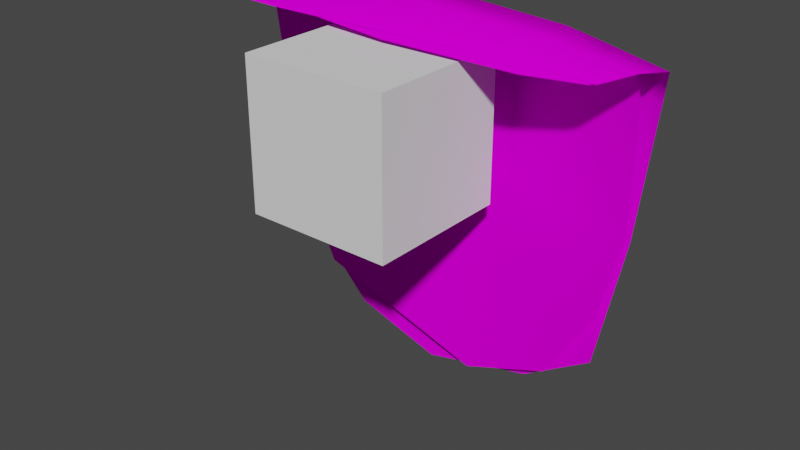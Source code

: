 # Source: prop-ivy.blend  (saved by Blender 3.6.11; exported with 4.5.12 LTS)
import bpy
from mathutils import Matrix  # noqa: F401  (used for matrix-valued properties, if any)

bpy.ops.wm.read_factory_settings(use_empty=True)
scene = bpy.context.scene
scene.name = 'Scene'

# ---- collections
col_collection = bpy.data.collections.new('Collection'); scene.collection.children.link(col_collection)

# ---- images (referenced by path relative to the original .blend; pixels are not part of the script)
import os
ASSET_DIR = os.environ.get("B2B_ASSET_DIR", "")  # directory of the original .blend (textures are referenced by path, not embedded)
HERE = os.path.dirname(os.path.abspath(__file__))  # packed textures are extracted next to this script under _unpacked/

def load_image(name, relpath, width, height, colorspace="sRGB"):
    """Load a texture the original file referenced (path relative to the .blend, or extracted next to this script)."""
    p = next((c for c in (os.path.join(HERE, relpath), os.path.join(ASSET_DIR, relpath)) if relpath and os.path.exists(c)), "")
    if p:
        img = bpy.data.images.load(p, check_existing=True)
        img.name = name
    else:  # same state as the original file: an image datablock whose file is absent (Cycles renders it pink)
        img = bpy.data.images.new(name, width, height)
        img.source = "FILE"
        img.filepath = "//" + (relpath or name)
    img.colorspace_settings.name = colorspace
    return img
img_leaves_ivy_hanging_png = load_image('leaves-ivy-hanging.png', 'leaves-ivy-hanging.png', 1024, 1024, 'sRGB')

# ---- materials (node trees are filled in below, after node groups)
mat_ivy = bpy.data.materials.new('ivy')
mat_ivy.alpha_threshold = 0.4177
mat_ivy.roughness = 0.5
mat_ivy.line_color = (0.0, 0.0, 0.0, 1.0)

# ---- material node trees
mat_ivy.use_nodes = True; mat_ivy.node_tree.nodes.clear()
_N = mat_ivy.node_tree.nodes; _L = mat_ivy.node_tree.links
n0 = _N.new('ShaderNodeOutputMaterial'); n0.name = 'Material Output'; n0.location = (300, 300)
n1 = _N.new('ShaderNodeBsdfPrincipled'); n1.name = 'Principled BSDF'; n1.location = (10, 300)
n1.distribution = 'GGX'
n1.subsurface_method = 'RANDOM_WALK_SKIN'
n1.inputs[2].default_value = 1.0
n1.inputs[3].default_value = 1.45
n1.inputs[13].default_value = 0.0
n1.inputs[27].default_value = (0.0, 0.0, 0.0, 1.0)
n1.inputs[28].default_value = 1.0
n2 = _N.new('ShaderNodeTexImage'); n2.name = 'Image Texture'; n2.location = (-280, 280)
n2.image = img_leaves_ivy_hanging_png
n3 = _N.new('ShaderNodeTexImage'); n3.name = 'Image Texture.001'; n3.location = (-280, -120)
n3.image = img_leaves_ivy_hanging_png
_L.new(n1.outputs[0], n0.inputs[0])
_L.new(n2.outputs[0], n1.inputs[0])
_L.new(n3.outputs[1], n1.inputs[4])
n0.is_active_output = True

# ---- world
world_world = bpy.data.worlds.new('World'); scene.world = world_world
world_world.use_nodes = True; world_world.node_tree.nodes.clear()
_N = world_world.node_tree.nodes; _L = world_world.node_tree.links
n0 = _N.new('ShaderNodeOutputWorld'); n0.name = 'World Output'; n0.location = (300, 300)
n1 = _N.new('ShaderNodeBackground'); n1.name = 'Background'; n1.location = (10, 300)
n1.inputs[0].default_value = (0.05088, 0.05088, 0.05088, 1.0)
_L.new(n1.outputs[0], n0.inputs[0])
n0.is_active_output = True
world_world.color = (0.05088, 0.05088, 0.05088)
world_world.use_sun_shadow = False
world_world.sun_shadow_jitter_overblur = 0.0

# ---- meshes
me_plane = bpy.data.meshes.new('Plane')
me_plane.from_pydata([(2.325, 0.4157, -3.947), (-2.197, 0.4473, -3.75), (2.634, -0.5685, 0.06607), (-2.499, -0.7101, 0.09972), (2.939, -0.2577, 0.1692), (2.909, 0.408, -0.3573), (2.718, 0.3776, -2.108), (-2.644, 0.44, -2.094), (-2.81, 0.443, -0.335), (-2.658, -0.3217, 0.2468), (1.307, 0.5088, -4.62), (-0.2944, 0.5564, -5.017), (-1.514, 0.4977, -4.556), (-1.819, -0.7841, 0.1201), (-0.009254, -0.7238, 0.1209), (1.796, -0.5898, 0.1142), (-1.861, 0.55, -2.147), (-0.03304, 0.621, -2.108), (1.912, 0.4821, -2.126), (-1.832, 0.625, -0.277), (-0.01659, 0.6828, -0.1199), (1.921, 0.561, -0.2343), (-1.837, -0.3246, 0.359), (-0.02462, -0.2507, 0.3929), (1.807, -0.2474, 0.3018), (-2.362, 0.2434, -2.895), (2.425, 0.2335, -3.179), (-2.625, -0.6544, 0.07567), (2.567, -0.5768, 0.05106), (-2.759, -0.3371, 0.1665), (-2.797, 0.2409, -0.3352), (-2.544, 0.2382, -1.908), (2.758, 0.1862, -1.944), (2.759, 0.2157, -0.3091), (2.712, -0.3274, 0.1377), (-1.891, 0.2709, -3.906), (0.4384, 0.4131, -4.82), (1.702, 0.3325, -4.311), (1.792, -0.7388, 0.03569), (-0.01592, -0.81, 0.06143), (-1.837, -0.7072, 0.1495), (1.786, 0.3469, -1.952), (-0.05328, 0.4782, -1.978), (-1.854, 0.2908, -1.928), (1.73, 0.4365, -0.1074), (-0.04033, 0.5527, -0.06002), (-1.79, 0.37, -0.1604), (1.809, -0.317, 0.2362), (-0.01515, -0.2828, 0.3246), (-1.853, -0.3815, 0.292), (-2.767, 0.09056, 0.1279), (2.685, 0.08993, 0.1439), (-1.834, 0.181, 0.3009), (-0.02537, 0.3371, 0.3972), (1.782, 0.2415, 0.324), (3.063, 0.1751, 0.1026), (-2.671, 0.2073, 0.1957), (1.86, 0.3409, 0.264), (-0.0271, 0.4198, 0.3711), (-1.841, 0.3264, 0.3187)], [], [(22, 9, 3, 13), (12, 1, 7, 16), (16, 7, 8, 19), (59, 56, 9, 22), (55, 57, 24, 4), (57, 58, 23, 24), (58, 59, 22, 23), (6, 18, 21, 5), (18, 17, 20, 21), (17, 16, 19, 20), (0, 10, 18, 6), (10, 11, 17, 18), (11, 12, 16, 17), (4, 24, 15, 2), (24, 23, 14, 15), (23, 22, 13, 14), (47, 34, 28, 38), (37, 26, 32, 41), (41, 32, 33, 44), (54, 51, 34, 47), (50, 52, 49, 29), (52, 53, 48, 49), (53, 54, 47, 48), (31, 43, 46, 30), (43, 42, 45, 46), (42, 41, 44, 45), (25, 35, 43, 31), (35, 36, 42, 43), (36, 37, 41, 42), (29, 49, 40, 27), (49, 48, 39, 40), (48, 47, 38, 39), (45, 44, 54, 53), (46, 45, 53, 52), (30, 46, 52, 50), (44, 33, 51, 54), (20, 19, 59, 58), (21, 20, 58, 57), (5, 21, 57, 55), (19, 8, 56, 59)])
me_plane.polygons.foreach_set('use_smooth', [True] * 40)
_uv = me_plane.uv_layers.new(name='UVMap')
_uv.uv.foreach_set('vector', [0.75, 0.9157, 0.9117, 0.9157, 0.8911, 0.9703, 0.75, 0.9728, 0.7055, 0.1125, 0.8281, 0.2109, 0.8964, 0.4346, 0.75, 0.4346, 0.75, 0.4346, 0.8964, 0.4346, 0.9263, 0.7141, 0.75, 0.7141, 0.75, 0.8241, 0.9046, 0.8241, 0.9117, 0.9157, 0.75, 0.9157, 0.03324, 0.8241, 0.25, 0.8241, 0.25, 0.9157, 0.03763, 0.9157, 0.25, 0.8241, 0.5, 0.8241, 0.5, 0.9157, 0.25, 0.9157, 0.5, 0.8241, 0.75, 0.8241, 0.75, 0.9157, 0.5, 0.9157, 0.1, 0.4346, 0.25, 0.4346, 0.25, 0.7141, 0.07287, 0.7141, 0.25, 0.4346, 0.5, 0.4346, 0.5, 0.7141, 0.25, 0.7141, 0.5, 0.4346, 0.75, 0.4346, 0.75, 0.7141, 0.5, 0.7141, 0.1498, 0.1821, 0.3205, 0.1032, 0.25, 0.4346, 0.1, 0.4346, 0.3205, 0.1032, 0.5374, 0.05645, 0.5, 0.4346, 0.25, 0.4346, 0.5374, 0.05645, 0.7055, 0.1125, 0.75, 0.4346, 0.5, 0.4346, 0.03763, 0.9157, 0.25, 0.9157, 0.25, 0.9594, 0.08259, 0.9648, 0.25, 0.9157, 0.5, 0.9157, 0.5, 0.9658, 0.25, 0.9594, 0.5, 0.9157, 0.75, 0.9157, 0.75, 0.9728, 0.5, 0.9658, 0.7279, 0.9157, 0.9122, 0.9157, 0.8899, 0.9556, 0.7279, 0.9722, 0.713, 0.1151, 0.8592, 0.2622, 0.921, 0.4346, 0.7279, 0.4346, 0.7279, 0.4346, 0.921, 0.4346, 0.925, 0.7141, 0.7279, 0.7141, 0.7279, 0.8241, 0.9048, 0.8241, 0.9122, 0.9157, 0.7279, 0.9157, 0.04352, 0.8241, 0.2279, 0.8241, 0.2279, 0.9157, 0.03829, 0.9157, 0.2279, 0.8241, 0.4779, 0.8241, 0.4779, 0.9157, 0.2279, 0.9157, 0.4779, 0.8241, 0.7279, 0.8241, 0.7279, 0.9157, 0.4779, 0.9157, 0.0871, 0.4346, 0.2279, 0.4346, 0.2279, 0.7141, 0.03512, 0.7141, 0.2279, 0.4346, 0.4779, 0.4346, 0.4779, 0.7141, 0.2279, 0.7141, 0.4779, 0.4346, 0.7279, 0.4346, 0.7279, 0.7141, 0.4779, 0.7141, 0.1185, 0.298, 0.2126, 0.164, 0.2279, 0.4346, 0.0871, 0.4346, 0.2126, 0.164, 0.5386, 0.05334, 0.4779, 0.4346, 0.2279, 0.4346, 0.5386, 0.05334, 0.713, 0.1151, 0.7279, 0.4346, 0.4779, 0.4346, 0.03829, 0.9157, 0.2279, 0.9157, 0.2279, 0.9579, 0.05404, 0.9634, 0.2279, 0.9157, 0.4779, 0.9157, 0.4779, 0.9748, 0.2279, 0.9579, 0.4779, 0.9157, 0.7279, 0.9157, 0.7279, 0.9722, 0.4779, 0.9748, 0.4779, 0.7141, 0.7279, 0.7141, 0.7279, 0.8241, 0.4779, 0.8241, 0.2279, 0.7141, 0.4779, 0.7141, 0.4779, 0.8241, 0.2279, 0.8241, 0.03512, 0.7141, 0.2279, 0.7141, 0.2279, 0.8241, 0.04352, 0.8241, 0.7279, 0.7141, 0.925, 0.7141, 0.9048, 0.8241, 0.7279, 0.8241, 0.5, 0.7141, 0.75, 0.7141, 0.75, 0.8241, 0.5, 0.8241, 0.25, 0.7141, 0.5, 0.7141, 0.5, 0.8241, 0.25, 0.8241, 0.07287, 0.7141, 0.25, 0.7141, 0.25, 0.8241, 0.03324, 0.8241, 0.75, 0.7141, 0.9263, 0.7141, 0.9046, 0.8241, 0.75, 0.8241])
_ca = me_plane.color_attributes.new('Attribute', 'BYTE_COLOR', 'CORNER')
_ca.data.foreach_set('color', [0.009721, 0.009721, 0.009721, 1.0, 0.009721, 0.009721, 0.009721, 1.0, 0.002732, 0.002732, 0.002732, 1.0, 0.002428, 0.002428, 0.002428, 1.0, 0.8879, 0.8879, 0.8879, 1.0, 0.7379, 0.7379, 0.7379, 1.0, 0.4452, 0.4452, 0.4452, 1.0, 0.4452, 0.4452, 0.4452, 1.0, 0.4452, 0.4452, 0.4452, 1.0, 0.4452, 0.4452, 0.4452, 1.0, 0.0999, 0.0999, 0.0999, 1.0, 0.0999, 0.0999, 0.0999, 1.0, 0.0331, 0.0331, 0.0331, 1.0, 0.0331, 0.0331, 0.0331, 1.0, 0.009721, 0.009721, 0.009721, 1.0, 0.009721, 0.009721, 0.009721, 1.0, 0.0331, 0.0331, 0.0331, 1.0, 0.0331, 0.0331, 0.0331, 1.0, 0.009721, 0.009721, 0.009721, 1.0, 0.009721, 0.009721, 0.009721, 1.0, 0.0331, 0.0331, 0.0331, 1.0, 0.0331, 0.0331, 0.0331, 1.0, 0.009721, 0.009721, 0.009721, 1.0, 0.009721, 0.009721, 0.009721, 1.0, 0.0331, 0.0331, 0.0331, 1.0, 0.0331, 0.0331, 0.0331, 1.0, 0.009721, 0.009721, 0.009721, 1.0, 0.009721, 0.009721, 0.009721, 1.0, 0.4452, 0.4452, 0.4452, 1.0, 0.4452, 0.4452, 0.4452, 1.0, 0.0999, 0.0999, 0.0999, 1.0, 0.0999, 0.0999, 0.0999, 1.0, 0.4452, 0.4452, 0.4452, 1.0, 0.4452, 0.4452, 0.4452, 1.0, 0.0999, 0.0999, 0.0999, 1.0, 0.0999, 0.0999, 0.0999, 1.0, 0.4452, 0.4452, 0.4452, 1.0, 0.4452, 0.4452, 0.4452, 1.0, 0.0999, 0.0999, 0.0999, 1.0, 0.0999, 0.0999, 0.0999, 1.0, 0.7758, 0.7758, 0.7758, 1.0, 0.8963, 0.8963, 0.8963, 1.0, 0.4452, 0.4452, 0.4452, 1.0, 0.4452, 0.4452, 0.4452, 1.0, 0.8963, 0.8963, 0.8963, 1.0, 0.9734, 0.9734, 0.9734, 1.0, 0.4452, 0.4452, 0.4452, 1.0, 0.4452, 0.4452, 0.4452, 1.0, 0.9734, 0.9734, 0.9734, 1.0, 0.8879, 0.8879, 0.8879, 1.0, 0.4452, 0.4452, 0.4452, 1.0, 0.4452, 0.4452, 0.4452, 1.0, 0.009721, 0.009721, 0.009721, 1.0, 0.009721, 0.009721, 0.009721, 1.0, 0.003677, 0.003677, 0.003677, 1.0, 0.003035, 0.003035, 0.003035, 1.0, 0.009721, 0.009721, 0.009721, 1.0, 0.009721, 0.009721, 0.009721, 1.0, 0.003035, 0.003035, 0.003035, 1.0, 0.003677, 0.003677, 0.003677, 1.0, 0.009721, 0.009721, 0.009721, 1.0, 0.009721, 0.009721, 0.009721, 1.0, 0.002428, 0.002428, 0.002428, 1.0, 0.003035, 0.003035, 0.003035, 1.0, 0.009721, 0.009721, 0.009721, 1.0, 0.009721, 0.009721, 0.009721, 1.0, 0.004025, 0.004025, 0.004025, 1.0, 0.002428, 0.002428, 0.002428, 1.0, 0.8796, 0.8796, 0.8796, 1.0, 0.6584, 0.6584, 0.6584, 1.0, 0.4452, 0.4452, 0.4452, 1.0, 0.4452, 0.4452, 0.4452, 1.0, 0.4452, 0.4452, 0.4452, 1.0, 0.4452, 0.4452, 0.4452, 1.0, 0.0999, 0.0999, 0.0999, 1.0, 0.0999, 0.0999, 0.0999, 1.0, 0.0331, 0.0331, 0.0331, 1.0, 0.0331, 0.0331, 0.0331, 1.0, 0.009721, 0.009721, 0.009721, 1.0, 0.009721, 0.009721, 0.009721, 1.0, 0.0331, 0.0331, 0.0331, 1.0, 0.0331, 0.0331, 0.0331, 1.0, 0.009721, 0.009721, 0.009721, 1.0, 0.009721, 0.009721, 0.009721, 1.0, 0.0331, 0.0331, 0.0331, 1.0, 0.0331, 0.0331, 0.0331, 1.0, 0.009721, 0.009721, 0.009721, 1.0, 0.009721, 0.009721, 0.009721, 1.0, 0.0331, 0.0331, 0.0331, 1.0, 0.0331, 0.0331, 0.0331, 1.0, 0.009721, 0.009721, 0.009721, 1.0, 0.009721, 0.009721, 0.009721, 1.0, 0.4452, 0.4452, 0.4452, 1.0, 0.4452, 0.4452, 0.4452, 1.0, 0.0999, 0.0999, 0.0999, 1.0, 0.0999, 0.0999, 0.0999, 1.0, 0.4452, 0.4452, 0.4452, 1.0, 0.4452, 0.4452, 0.4452, 1.0, 0.0999, 0.0999, 0.0999, 1.0, 0.0999, 0.0999, 0.0999, 1.0, 0.4452, 0.4452, 0.4452, 1.0, 0.4452, 0.4452, 0.4452, 1.0, 0.0999, 0.0999, 0.0999, 1.0, 0.0999, 0.0999, 0.0999, 1.0, 0.6105, 0.6105, 0.6105, 1.0, 0.7991, 0.7991, 0.7991, 1.0, 0.4452, 0.4452, 0.4452, 1.0, 0.4452, 0.4452, 0.4452, 1.0, 0.7991, 0.7991, 0.7991, 1.0, 0.9823, 0.9823, 0.9823, 1.0, 0.4452, 0.4452, 0.4452, 1.0, 0.4452, 0.4452, 0.4452, 1.0, 0.9823, 0.9823, 0.9823, 1.0, 0.8796, 0.8796, 0.8796, 1.0, 0.4452, 0.4452, 0.4452, 1.0, 0.4452, 0.4452, 0.4452, 1.0, 0.009721, 0.009721, 0.009721, 1.0, 0.009721, 0.009721, 0.009721, 1.0, 0.003677, 0.003677, 0.003677, 1.0, 0.003347, 0.003347, 0.003347, 1.0, 0.009721, 0.009721, 0.009721, 1.0, 0.009721, 0.009721, 0.009721, 1.0, 0.002125, 0.002125, 0.002125, 1.0, 0.003677, 0.003677, 0.003677, 1.0, 0.009721, 0.009721, 0.009721, 1.0, 0.009721, 0.009721, 0.009721, 1.0, 0.002428, 0.002428, 0.002428, 1.0, 0.002125, 0.002125, 0.002125, 1.0, 0.0999, 0.0999, 0.0999, 1.0, 0.0999, 0.0999, 0.0999, 1.0, 0.0331, 0.0331, 0.0331, 1.0, 0.0331, 0.0331, 0.0331, 1.0, 0.0999, 0.0999, 0.0999, 1.0, 0.0999, 0.0999, 0.0999, 1.0, 0.0331, 0.0331, 0.0331, 1.0, 0.0331, 0.0331, 0.0331, 1.0, 0.0999, 0.0999, 0.0999, 1.0, 0.0999, 0.0999, 0.0999, 1.0, 0.0331, 0.0331, 0.0331, 1.0, 0.0331, 0.0331, 0.0331, 1.0, 0.0999, 0.0999, 0.0999, 1.0, 0.0999, 0.0999, 0.0999, 1.0, 0.0331, 0.0331, 0.0331, 1.0, 0.0331, 0.0331, 0.0331, 1.0, 0.0999, 0.0999, 0.0999, 1.0, 0.0999, 0.0999, 0.0999, 1.0, 0.0331, 0.0331, 0.0331, 1.0, 0.0331, 0.0331, 0.0331, 1.0, 0.0999, 0.0999, 0.0999, 1.0, 0.0999, 0.0999, 0.0999, 1.0, 0.0331, 0.0331, 0.0331, 1.0, 0.0331, 0.0331, 0.0331, 1.0, 0.0999, 0.0999, 0.0999, 1.0, 0.0999, 0.0999, 0.0999, 1.0, 0.0331, 0.0331, 0.0331, 1.0, 0.0331, 0.0331, 0.0331, 1.0, 0.0999, 0.0999, 0.0999, 1.0, 0.0999, 0.0999, 0.0999, 1.0, 0.0331, 0.0331, 0.0331, 1.0, 0.0331, 0.0331, 0.0331, 1.0])
me_plane.materials.append(mat_ivy)
me_plane.use_paint_bone_selection = False
me_plane.use_paint_mask_vertex = True
me_plane.update()
me_cube_001 = bpy.data.meshes.new('Cube.001')
me_cube_001.from_pydata([(1.0, 1.0, -1.0), (1.0, 1.0, 1.0), (1.0, -1.0, -1.0), (1.0, -1.0, 1.0), (-1.0, 1.0, -1.0), (-1.0, 1.0, 1.0), (-1.0, -1.0, -1.0), (-1.0, -1.0, 1.0)], [], [(0, 1, 3, 2), (2, 3, 7, 6), (6, 7, 5, 4), (4, 5, 1, 0), (2, 6, 4, 0), (7, 3, 1, 5)])
_uv = me_cube_001.uv_layers.new(name='UVMap')
_uv.uv.foreach_set('vector', [0.375, 0.0, 0.625, 0.0, 0.625, 0.25, 0.375, 0.25, 0.375, 0.25, 0.625, 0.25, 0.625, 0.5, 0.375, 0.5, 0.375, 0.5, 0.625, 0.5, 0.625, 0.75, 0.375, 0.75, 0.375, 0.75, 0.625, 0.75, 0.625, 1.0, 0.375, 1.0, 0.125, 0.5, 0.375, 0.5, 0.375, 0.75, 0.125, 0.75, 0.625, 0.5, 0.875, 0.5, 0.875, 0.75, 0.625, 0.75])
me_cube_001.update()

# ---- objects
ob_prop_ivy = bpy.data.objects.new('prop-ivy', me_plane)
ob_cube = bpy.data.objects.new('Cube', me_cube_001)

# ---- transforms, parenting, visibility, modifiers, constraints
ob_prop_ivy.location = (0.0, 0.0, 0.0)
ob_cube.location = (8.742e-08, -1.0, -1.0)

# ---- collection membership
col_collection.objects.link(ob_prop_ivy)
col_collection.objects.link(ob_cube)

# ---- scene / render settings (as saved in the file)
scene.frame_start = 1; scene.frame_end = 250; scene.frame_set(1)
scene.render.engine = 'CYCLES'
scene.render.fps = 30
scene.cycles.sampling_pattern = 'TABULATED_SOBOL'
scene.cycles.bake_type = 'DIFFUSE'
scene.view_settings.view_transform = 'Filmic'
bpy.context.view_layer.update()

# ---- added for rendering (the .blend has no active camera and no usable light): camera, sun
cam_auto = bpy.data.cameras.new('AutoCamera')
cam_auto.lens = 50.0
cam_auto.sensor_width = 36.0
cam_auto.clip_end = 1000.0
ob_auto_camera = bpy.data.objects.new('AutoCamera', cam_auto)
scene.collection.objects.link(ob_auto_camera)
ob_auto_camera.location = (7.92226, -10.0136, 3.92691)
ob_auto_camera.rotation_euler = (1.09748, -7.21219e-08, 0.694738)
scene.camera = ob_auto_camera
light_auto_sun = bpy.data.lights.new('AutoSun', 'SUN')
light_auto_sun.energy = 3.0
light_auto_sun.angle = 0.0523599
ob_auto_sun = bpy.data.objects.new('AutoSun', light_auto_sun)
scene.collection.objects.link(ob_auto_sun)
ob_auto_sun.rotation_euler = (0.872665, 0.174533, 0.523599)
bpy.context.view_layer.update()
